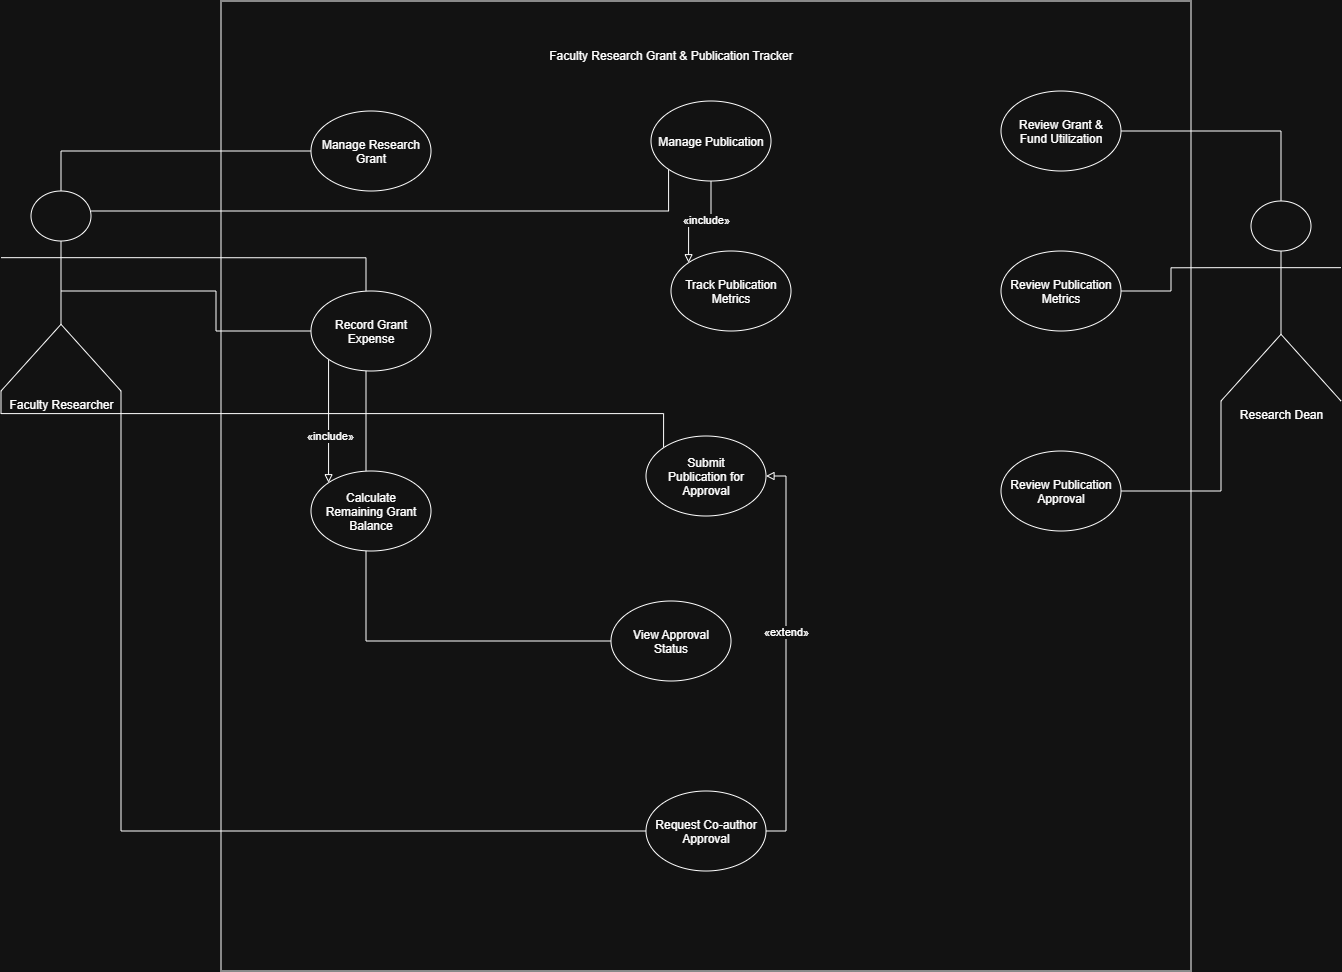

The diagram above was exported from draw.io. Its source (the exported page's mxGraphModel, read from the mxfile embedded in the PNG):
<mxGraphModel dx="2559" dy="1032" grid="1" gridSize="10" guides="1" tooltips="1" connect="1" arrows="1" fold="1" page="1" pageScale="1" pageWidth="827" pageHeight="1169" math="0" shadow="0">
  <root>
    <mxCell id="0" />
    <mxCell id="1" parent="0" />
    <mxCell id="BDYDB1Kw00IFPAbUQBgA-1" parent="1" style="rounded=0;whiteSpace=wrap;html=1;" value="" vertex="1">
      <mxGeometry height="970" width="970" x="-60" y="110" as="geometry" />
    </mxCell>
    <mxCell id="BDYDB1Kw00IFPAbUQBgA-10" parent="1" style="text;html=1;whiteSpace=wrap;strokeColor=none;fillColor=none;align=center;verticalAlign=middle;rounded=0;" value="Faculty Research Grant &amp;amp; Publication Tracker" vertex="1">
      <mxGeometry height="30" width="620" x="80" y="150" as="geometry" />
    </mxCell>
    <mxCell id="BDYDB1Kw00IFPAbUQBgA-25" edge="1" parent="1" source="BDYDB1Kw00IFPAbUQBgA-11" style="edgeStyle=orthogonalEdgeStyle;rounded=0;orthogonalLoop=1;jettySize=auto;html=1;exitX=0.5;exitY=0;exitDx=0;exitDy=0;exitPerimeter=0;entryX=0;entryY=0.5;entryDx=0;entryDy=0;startArrow=none;startFill=0;endArrow=none;endFill=0;" target="BDYDB1Kw00IFPAbUQBgA-14">
      <mxGeometry relative="1" as="geometry" />
    </mxCell>
    <mxCell id="BDYDB1Kw00IFPAbUQBgA-30" edge="1" parent="1" source="BDYDB1Kw00IFPAbUQBgA-11" style="edgeStyle=orthogonalEdgeStyle;rounded=0;orthogonalLoop=1;jettySize=auto;html=1;exitX=1;exitY=0.3333333333333333;exitDx=0;exitDy=0;exitPerimeter=0;entryX=0;entryY=0.5;entryDx=0;entryDy=0;endArrow=none;endFill=0;" target="BDYDB1Kw00IFPAbUQBgA-24">
      <mxGeometry relative="1" as="geometry" />
    </mxCell>
    <mxCell id="BDYDB1Kw00IFPAbUQBgA-37" edge="1" parent="1" source="BDYDB1Kw00IFPAbUQBgA-11" style="edgeStyle=orthogonalEdgeStyle;rounded=0;orthogonalLoop=1;jettySize=auto;html=1;exitX=1;exitY=1;exitDx=0;exitDy=0;exitPerimeter=0;entryX=0;entryY=0.5;entryDx=0;entryDy=0;endArrow=none;endFill=0;" target="BDYDB1Kw00IFPAbUQBgA-20">
      <mxGeometry relative="1" as="geometry" />
    </mxCell>
    <mxCell id="BDYDB1Kw00IFPAbUQBgA-38" edge="1" parent="1" source="BDYDB1Kw00IFPAbUQBgA-11" style="edgeStyle=orthogonalEdgeStyle;rounded=0;orthogonalLoop=1;jettySize=auto;html=1;exitX=0.5;exitY=0.5;exitDx=0;exitDy=0;exitPerimeter=0;entryX=0;entryY=0.5;entryDx=0;entryDy=0;endArrow=none;endFill=0;" target="BDYDB1Kw00IFPAbUQBgA-15">
      <mxGeometry relative="1" as="geometry" />
    </mxCell>
    <mxCell id="BDYDB1Kw00IFPAbUQBgA-39" edge="1" parent="1" source="BDYDB1Kw00IFPAbUQBgA-11" style="edgeStyle=orthogonalEdgeStyle;shape=connector;rounded=0;orthogonalLoop=1;jettySize=auto;html=1;exitX=0;exitY=1;exitDx=0;exitDy=0;exitPerimeter=0;entryX=0;entryY=0;entryDx=0;entryDy=0;strokeColor=default;align=center;verticalAlign=middle;fontFamily=Helvetica;fontSize=11;fontColor=default;labelBackgroundColor=default;endArrow=none;endFill=0;" target="BDYDB1Kw00IFPAbUQBgA-19">
      <mxGeometry relative="1" as="geometry" />
    </mxCell>
    <mxCell id="BDYDB1Kw00IFPAbUQBgA-40" edge="1" parent="1" source="BDYDB1Kw00IFPAbUQBgA-11" style="edgeStyle=orthogonalEdgeStyle;shape=connector;rounded=0;orthogonalLoop=1;jettySize=auto;html=1;exitX=0.75;exitY=0.1;exitDx=0;exitDy=0;exitPerimeter=0;entryX=0;entryY=1;entryDx=0;entryDy=0;strokeColor=default;align=center;verticalAlign=middle;fontFamily=Helvetica;fontSize=11;fontColor=default;labelBackgroundColor=default;endArrow=none;endFill=0;" target="BDYDB1Kw00IFPAbUQBgA-17">
      <mxGeometry relative="1" as="geometry" />
    </mxCell>
    <mxCell id="BDYDB1Kw00IFPAbUQBgA-11" parent="1" style="shape=umlActor;verticalLabelPosition=bottom;verticalAlign=top;html=1;outlineConnect=0;" value="Faculty Researcher" vertex="1">
      <mxGeometry height="200" width="120" x="-280" y="300" as="geometry" />
    </mxCell>
    <mxCell id="BDYDB1Kw00IFPAbUQBgA-31" edge="1" parent="1" source="BDYDB1Kw00IFPAbUQBgA-12" style="edgeStyle=orthogonalEdgeStyle;rounded=0;orthogonalLoop=1;jettySize=auto;html=1;exitX=0.5;exitY=0;exitDx=0;exitDy=0;exitPerimeter=0;entryX=1;entryY=0.5;entryDx=0;entryDy=0;startArrow=none;startFill=0;endArrow=none;endFill=0;" target="BDYDB1Kw00IFPAbUQBgA-21">
      <mxGeometry relative="1" as="geometry" />
    </mxCell>
    <mxCell id="BDYDB1Kw00IFPAbUQBgA-35" edge="1" parent="1" source="BDYDB1Kw00IFPAbUQBgA-12" style="edgeStyle=orthogonalEdgeStyle;rounded=0;orthogonalLoop=1;jettySize=auto;html=1;exitX=0;exitY=0.3333333333333333;exitDx=0;exitDy=0;exitPerimeter=0;entryX=1;entryY=0.5;entryDx=0;entryDy=0;endArrow=none;endFill=0;" target="BDYDB1Kw00IFPAbUQBgA-22">
      <mxGeometry relative="1" as="geometry" />
    </mxCell>
    <mxCell id="BDYDB1Kw00IFPAbUQBgA-36" edge="1" parent="1" source="BDYDB1Kw00IFPAbUQBgA-12" style="edgeStyle=orthogonalEdgeStyle;rounded=0;orthogonalLoop=1;jettySize=auto;html=1;exitX=0;exitY=1;exitDx=0;exitDy=0;exitPerimeter=0;entryX=1;entryY=0.5;entryDx=0;entryDy=0;endArrow=none;endFill=0;" target="BDYDB1Kw00IFPAbUQBgA-23">
      <mxGeometry relative="1" as="geometry" />
    </mxCell>
    <mxCell id="BDYDB1Kw00IFPAbUQBgA-12" parent="1" style="shape=umlActor;verticalLabelPosition=bottom;verticalAlign=top;html=1;outlineConnect=0;" value="Research Dean" vertex="1">
      <mxGeometry height="200" width="120" x="940" y="310" as="geometry" />
    </mxCell>
    <mxCell id="BDYDB1Kw00IFPAbUQBgA-14" parent="1" style="ellipse;whiteSpace=wrap;html=1;shapeInside=1;" value="Manage Research Grant" vertex="1">
      <mxGeometry height="80" width="120" x="30" y="220" as="geometry" />
    </mxCell>
    <mxCell id="BDYDB1Kw00IFPAbUQBgA-41" edge="1" parent="1" source="BDYDB1Kw00IFPAbUQBgA-15" style="edgeStyle=orthogonalEdgeStyle;shape=connector;rounded=0;orthogonalLoop=1;jettySize=auto;html=1;exitX=0;exitY=1;exitDx=0;exitDy=0;entryX=0;entryY=0;entryDx=0;entryDy=0;strokeColor=default;align=center;verticalAlign=middle;fontFamily=Helvetica;fontSize=11;fontColor=default;labelBackgroundColor=default;endArrow=block;endFill=0;" target="BDYDB1Kw00IFPAbUQBgA-16">
      <mxGeometry relative="1" as="geometry" />
    </mxCell>
    <mxCell id="BDYDB1Kw00IFPAbUQBgA-42" connectable="0" parent="BDYDB1Kw00IFPAbUQBgA-41" style="edgeLabel;html=1;align=center;verticalAlign=middle;resizable=0;points=[];fontFamily=Helvetica;fontSize=11;fontColor=default;labelBackgroundColor=default;" value="«include»" vertex="1">
      <mxGeometry relative="1" x="0.2319" y="1" as="geometry">
        <mxPoint as="offset" />
      </mxGeometry>
    </mxCell>
    <mxCell id="BDYDB1Kw00IFPAbUQBgA-15" parent="1" style="ellipse;whiteSpace=wrap;html=1;shapeInside=1;" value="Record Grant Expense" vertex="1">
      <mxGeometry height="80" width="120" x="30" y="400" as="geometry" />
    </mxCell>
    <mxCell id="BDYDB1Kw00IFPAbUQBgA-16" parent="1" style="ellipse;whiteSpace=wrap;html=1;shapeInside=1;" value="Calculate Remaining Grant Balance" vertex="1">
      <mxGeometry height="80" width="120" x="30" y="580" as="geometry" />
    </mxCell>
    <mxCell id="BDYDB1Kw00IFPAbUQBgA-43" edge="1" parent="1" source="BDYDB1Kw00IFPAbUQBgA-17" style="edgeStyle=orthogonalEdgeStyle;shape=connector;rounded=0;orthogonalLoop=1;jettySize=auto;html=1;exitX=0.5;exitY=1;exitDx=0;exitDy=0;entryX=0;entryY=0;entryDx=0;entryDy=0;strokeColor=default;align=center;verticalAlign=middle;fontFamily=Helvetica;fontSize=11;fontColor=default;labelBackgroundColor=default;endArrow=block;endFill=0;" target="BDYDB1Kw00IFPAbUQBgA-18">
      <mxGeometry relative="1" as="geometry" />
    </mxCell>
    <mxCell id="BDYDB1Kw00IFPAbUQBgA-44" connectable="0" parent="BDYDB1Kw00IFPAbUQBgA-43" style="edgeLabel;html=1;align=center;verticalAlign=middle;resizable=0;points=[];fontFamily=Helvetica;fontSize=11;fontColor=default;labelBackgroundColor=default;" value="«include»" vertex="1">
      <mxGeometry relative="1" x="-0.2207" y="3" as="geometry">
        <mxPoint x="-1" as="offset" />
      </mxGeometry>
    </mxCell>
    <mxCell id="BDYDB1Kw00IFPAbUQBgA-17" parent="1" style="ellipse;whiteSpace=wrap;html=1;shapeInside=1;" value="Manage Publication" vertex="1">
      <mxGeometry height="80" width="120" x="370" y="210" as="geometry" />
    </mxCell>
    <mxCell id="BDYDB1Kw00IFPAbUQBgA-18" parent="1" style="ellipse;whiteSpace=wrap;html=1;shapeInside=1;" value="Track Publication Metrics" vertex="1">
      <mxGeometry height="80" width="120" x="390" y="360" as="geometry" />
    </mxCell>
    <mxCell id="BDYDB1Kw00IFPAbUQBgA-19" parent="1" style="ellipse;whiteSpace=wrap;html=1;shapeInside=1;" value="Submit Publication for Approval" vertex="1">
      <mxGeometry height="80" width="120" x="365" y="545" as="geometry" />
    </mxCell>
    <mxCell id="BDYDB1Kw00IFPAbUQBgA-46" edge="1" parent="1" source="BDYDB1Kw00IFPAbUQBgA-20" style="edgeStyle=orthogonalEdgeStyle;shape=connector;rounded=0;orthogonalLoop=1;jettySize=auto;html=1;exitX=1;exitY=0.5;exitDx=0;exitDy=0;entryX=1;entryY=0.5;entryDx=0;entryDy=0;strokeColor=default;align=center;verticalAlign=middle;fontFamily=Helvetica;fontSize=11;fontColor=default;labelBackgroundColor=default;endArrow=block;endFill=0;" target="BDYDB1Kw00IFPAbUQBgA-19">
      <mxGeometry relative="1" as="geometry" />
    </mxCell>
    <mxCell id="BDYDB1Kw00IFPAbUQBgA-47" connectable="0" parent="BDYDB1Kw00IFPAbUQBgA-46" style="edgeLabel;html=1;align=center;verticalAlign=middle;resizable=0;points=[];fontFamily=Helvetica;fontSize=11;fontColor=default;labelBackgroundColor=default;" value="«extend»" vertex="1">
      <mxGeometry relative="1" x="0.1123" y="1" as="geometry">
        <mxPoint as="offset" />
      </mxGeometry>
    </mxCell>
    <mxCell id="BDYDB1Kw00IFPAbUQBgA-20" parent="1" style="ellipse;whiteSpace=wrap;html=1;shapeInside=1;" value="Request Co-author Approval" vertex="1">
      <mxGeometry height="80" width="120" x="365" y="900" as="geometry" />
    </mxCell>
    <mxCell id="BDYDB1Kw00IFPAbUQBgA-21" parent="1" style="ellipse;whiteSpace=wrap;html=1;shapeInside=1;" value="Review Grant &amp;amp; Fund Utilization" vertex="1">
      <mxGeometry height="80" width="120" x="720" y="200" as="geometry" />
    </mxCell>
    <mxCell id="BDYDB1Kw00IFPAbUQBgA-22" parent="1" style="ellipse;whiteSpace=wrap;html=1;shapeInside=1;" value="Review Publication Metrics&lt;p&gt;&lt;/p&gt;&lt;p&gt;&lt;/p&gt;" vertex="1">
      <mxGeometry height="80" width="120" x="720" y="360" as="geometry" />
    </mxCell>
    <mxCell id="BDYDB1Kw00IFPAbUQBgA-23" parent="1" style="ellipse;whiteSpace=wrap;html=1;shapeInside=1;" value="Review Publication Approval" vertex="1">
      <mxGeometry height="80" width="120" x="720" y="560" as="geometry" />
    </mxCell>
    <mxCell id="BDYDB1Kw00IFPAbUQBgA-24" parent="1" style="ellipse;whiteSpace=wrap;html=1;shapeInside=1;" value="View Approval Status" vertex="1">
      <mxGeometry height="80" width="120" x="330" y="710" as="geometry" />
    </mxCell>
  </root>
</mxGraphModel>